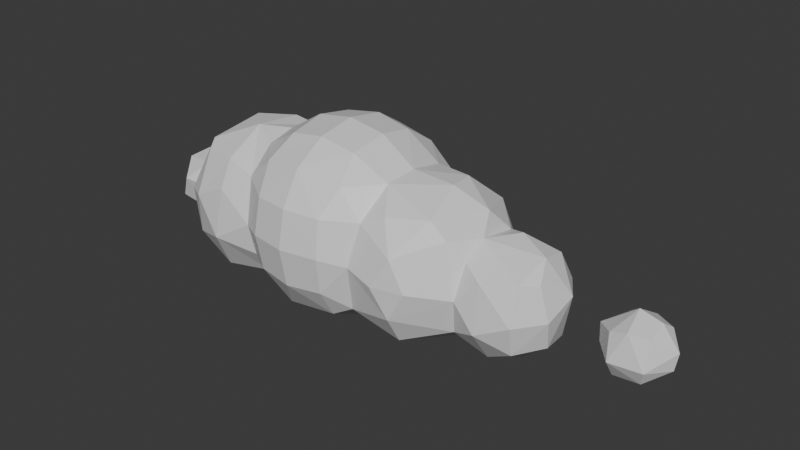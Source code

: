 # Source: cloud.blend  (saved by Blender 4.1.24; exported with 4.5.12 LTS)
import bpy
from mathutils import Matrix  # noqa: F401  (used for matrix-valued properties, if any)

bpy.ops.wm.read_factory_settings(use_empty=True)
scene = bpy.context.scene
scene.name = 'Scene'

# ---- collections
col_collection = bpy.data.collections.new('Collection'); scene.collection.children.link(col_collection)

# ---- materials (node trees are filled in below, after node groups)
mat_material_003 = bpy.data.materials.new('Material.003')
mat_material_003.alpha_threshold = 0.0
mat_material_003.use_transparent_shadow = False
mat_material_003.roughness = 0.5
mat_material_003.line_color = (0.0, 0.0, 0.0, 1.0)
mat_material = bpy.data.materials.new('Material')
mat_material.alpha_threshold = 0.0
mat_material.use_transparent_shadow = False
mat_material.roughness = 0.5
mat_material.line_color = (0.0, 0.0, 0.0, 1.0)
mat_material_001 = bpy.data.materials.new('Material.001')
mat_material_001.alpha_threshold = 0.0
mat_material_001.use_transparent_shadow = False
mat_material_001.roughness = 0.5
mat_material_001.line_color = (0.0, 0.0, 0.0, 1.0)
mat_material_002 = bpy.data.materials.new('Material.002')
mat_material_002.alpha_threshold = 0.0
mat_material_002.use_transparent_shadow = False
mat_material_002.roughness = 0.5
mat_material_002.line_color = (0.0, 0.0, 0.0, 1.0)
mat_material_004 = bpy.data.materials.new('Material.004')
mat_material_004.alpha_threshold = 0.0
mat_material_004.use_transparent_shadow = False
mat_material_004.roughness = 0.5
mat_material_004.line_color = (0.0, 0.0, 0.0, 1.0)
mat_material_005 = bpy.data.materials.new('Material.005')
mat_material_005.alpha_threshold = 0.0
mat_material_005.use_transparent_shadow = False
mat_material_005.roughness = 0.5
mat_material_005.line_color = (0.0, 0.0, 0.0, 1.0)

# ---- material node trees
mat_material_003.use_nodes = True; mat_material_003.node_tree.nodes.clear()
_N = mat_material_003.node_tree.nodes; _L = mat_material_003.node_tree.links
n0 = _N.new('ShaderNodeOutputMaterial'); n0.name = 'Material Output'; n0.location = (300, 300)
n1 = _N.new('ShaderNodeBsdfPrincipled'); n1.name = 'Principled BSDF'; n1.location = (10, 300)
n1.inputs[3].default_value = 1.45
_L.new(n1.outputs[0], n0.inputs[0])
n0.is_active_output = True
mat_material.use_nodes = True; mat_material.node_tree.nodes.clear()
_N = mat_material.node_tree.nodes; _L = mat_material.node_tree.links
n0 = _N.new('ShaderNodeOutputMaterial'); n0.name = 'Material Output'; n0.location = (300, 300)
n1 = _N.new('ShaderNodeBsdfPrincipled'); n1.name = 'Principled BSDF'; n1.location = (10, 300)
n1.inputs[3].default_value = 1.45
_L.new(n1.outputs[0], n0.inputs[0])
n0.is_active_output = True
mat_material_001.use_nodes = True; mat_material_001.node_tree.nodes.clear()
_N = mat_material_001.node_tree.nodes; _L = mat_material_001.node_tree.links
n0 = _N.new('ShaderNodeOutputMaterial'); n0.name = 'Material Output'; n0.location = (300, 300)
n1 = _N.new('ShaderNodeBsdfPrincipled'); n1.name = 'Principled BSDF'; n1.location = (10, 300)
n1.inputs[3].default_value = 1.45
_L.new(n1.outputs[0], n0.inputs[0])
n0.is_active_output = True
mat_material_002.use_nodes = True; mat_material_002.node_tree.nodes.clear()
_N = mat_material_002.node_tree.nodes; _L = mat_material_002.node_tree.links
n0 = _N.new('ShaderNodeOutputMaterial'); n0.name = 'Material Output'; n0.location = (300, 300)
n1 = _N.new('ShaderNodeBsdfPrincipled'); n1.name = 'Principled BSDF'; n1.location = (10, 300)
n1.inputs[3].default_value = 1.45
_L.new(n1.outputs[0], n0.inputs[0])
n0.is_active_output = True
mat_material_004.use_nodes = True; mat_material_004.node_tree.nodes.clear()
_N = mat_material_004.node_tree.nodes; _L = mat_material_004.node_tree.links
n0 = _N.new('ShaderNodeOutputMaterial'); n0.name = 'Material Output'; n0.location = (300, 300)
n1 = _N.new('ShaderNodeBsdfPrincipled'); n1.name = 'Principled BSDF'; n1.location = (10, 300)
n1.inputs[3].default_value = 1.45
_L.new(n1.outputs[0], n0.inputs[0])
n0.is_active_output = True
mat_material_005.use_nodes = True; mat_material_005.node_tree.nodes.clear()
_N = mat_material_005.node_tree.nodes; _L = mat_material_005.node_tree.links
n0 = _N.new('ShaderNodeOutputMaterial'); n0.name = 'Material Output'; n0.location = (300, 300)
n1 = _N.new('ShaderNodeBsdfPrincipled'); n1.name = 'Principled BSDF'; n1.location = (10, 300)
n1.inputs[3].default_value = 1.45
_L.new(n1.outputs[0], n0.inputs[0])
n0.is_active_output = True

# ---- world
world_world = bpy.data.worlds.new('World'); scene.world = world_world
world_world.use_nodes = True; world_world.node_tree.nodes.clear()
_N = world_world.node_tree.nodes; _L = world_world.node_tree.links
n0 = _N.new('ShaderNodeOutputWorld'); n0.name = 'World Output'; n0.location = (300, 300)
n1 = _N.new('ShaderNodeBackground'); n1.name = 'Background'; n1.location = (10, 300)
n1.inputs[0].default_value = (0.05088, 0.05088, 0.05088, 1.0)
_L.new(n1.outputs[0], n0.inputs[0])
n0.is_active_output = True
world_world.color = (0.05088, 0.05088, 0.05088)
world_world.use_sun_shadow = False
world_world.sun_shadow_jitter_overblur = 0.0

# ---- meshes
me_cube_003 = bpy.data.meshes.new('Cube.003')
me_cube_003.from_pydata([(-5.988, -0.4239, -0.2167), (-5.812, -0.5064, 0.1391), (-6.015, 0.1712, -0.391), (-5.71, -0.1388, -0.523), (-5.174, -0.886, 0.3178), (-4.92, -1.001, -0.2883), (-4.472, -0.8844, -0.7344), (-4.706, 0.2401, -0.8311), (-5.397, 0.3215, -0.3916), (-5.382, -0.416, -0.3091), (-5.173, 0.18, -0.7217), (-5.059, -0.6359, -0.6087), (-4.352, -1.221, -0.1286), (-4.256, 0.2267, -0.8937), (-4.571, -0.4485, -0.815), (-3.687, -1.052, -0.2448), (-3.742, -1.135, 0.2354), (-3.685, -0.807, -0.6184), (-3.011, -1.048, -0.7763), (-3.298, -1.29, -0.2441), (-3.623, -0.4749, -0.8204), (-3.634, 0.007489, -0.9055), (-3.328, -0.004199, -0.9102), (-2.895, -0.6133, -0.9029), (-2.749, -1.38, -0.2716), (-2.361, -0.006479, -0.9757), (-2.21, -0.563, -0.9082), (-2.203, -1.292, -0.2413), (-2.235, -1.012, -0.701), (-1.883, -0.9954, -0.4942), (-1.804, -1.171, 0.2478), (-1.936, -0.3781, -0.9095), (-1.386, -0.04135, -0.9549), (-1.114, -1.169, -0.2897), (-1.133, -0.9056, -0.7313), (-0.8682, -1.15, 0.1703), (-1.085, -0.5056, -0.8838), (-0.4107, -0.6509, -0.4329), (-0.3309, -0.7857, 0.1169), (-0.005036, -0.8131, -0.2437), (-0.4908, -0.1227, -0.7413), (0.001952, -0.4565, -0.7425), (-6.166, 0.1208, 0.134), (-6.031, -0.1903, 0.356), (-5.824, 0.1279, 0.4982), (-5.434, -0.503, 0.1335), (-5.484, -0.292, 0.4378), (-4.983, -0.5628, 1.075), (-4.786, 0.1599, 1.292), (-4.79, -1.126, 0.3955), (-4.26, -1.131, 0.6454), (-4.839, -0.7995, 0.9698), (-4.296, -0.8907, 1.038), (-4.304, -0.2725, 1.37), (-3.926, 0.01014, 1.323), (-3.304, -1.286, 0.8729), (-3.334, -1.38, 0.311), (-3.817, -0.9453, 0.9047), (-3.384, -0.9861, 1.298), (-3.305, -0.5673, 1.592), (-3.884, -0.4732, 1.244), (-3.336, -0.004334, 1.689), (-2.745, -1.38, 0.8954), (-2.76, -1.48, 0.3188), (-2.172, -1.381, 0.3194), (-2.751, -1.078, 1.38), (-2.756, -0.5911, 1.687), (-2.751, -0.005695, 1.79), (-2.172, 0.003418, 1.69), (-2.203, -1.287, 0.8765), (-2.08, -0.9796, 1.267), (-2.195, -0.5711, 1.592), (-1.718, -0.9951, 0.8662), (-1.649, -0.5058, 1.284), (-1.606, -0.03171, 1.346), (-1.369, -1.24, 0.1541), (-1.107, -1.154, 0.6104), (-1.367, -0.9136, 1.034), (-0.8031, -0.6847, 1.082), (-0.9304, -0.03118, 1.311), (-0.5398, -0.6934, 0.8729), (-0.3175, -0.5652, 0.6038), (-0.3024, -0.2127, 0.813), (-5.863, 0.4125, -0.2923), (-5.883, 0.4809, 0.1367), (-5.436, 0.4954, 0.1738), (-5.193, 0.8572, 0.3866), (-5.09, 0.793, -0.3986), (-4.47, 0.8466, -0.751), (-4.8, 1.123, -0.01369), (-4.278, 1.207, -0.1405), (-3.714, 0.9486, -0.4502), (-3.766, 1.122, 0.2109), (-3.637, 0.4859, -0.805), (-3.296, 0.558, -0.8812), (-2.922, 1.041, -0.7934), (-3.334, 1.373, 0.3128), (-2.918, 1.368, -0.311), (-2.749, 0.5843, -0.9076), (-2.745, 1.474, 0.3052), (-1.922, 0.3626, -0.9037), (-2.231, 1.001, -0.7037), (-1.879, 0.8176, -0.6399), (-2.145, 1.371, 0.1296), (-1.829, 1.054, -0.2528), (-1.756, 1.129, 0.2548), (-1.304, 0.692, -0.8767), (-0.8796, 0.2678, -0.9003), (-0.8595, 0.7859, -0.6487), (-1.356, 1.105, -0.3164), (-1.383, 1.185, 0.3422), (-0.8687, 1.104, 0.04967), (-0.4699, 0.4403, -0.6207), (0.1166, 0.4912, -0.7278), (-0.4146, 0.7008, -0.3038), (-5.478, 0.2627, 0.4559), (-5.177, 0.1878, 1.036), (-4.562, 0.8947, 1.01), (-4.293, 0.4783, 1.289), (-3.894, 0.5038, 1.225), (-4.504, 1.106, 0.6845), (-3.306, 0.5537, 1.593), (-3.837, 0.9401, 0.8851), (-3.299, 1.276, 0.883), (-3.361, 0.9714, 1.317), (-2.75, 0.5909, 1.684), (-2.755, 1.374, 0.8919), (-2.197, 1.28, 0.8719), (-2.762, 1.069, 1.381), (-2.123, 0.997, 1.289), (-2.189, 0.5504, 1.595), (-1.648, 0.5602, 1.217), (-1.655, 0.928, 0.9471), (-1.026, 0.4209, 1.263), (-0.7753, 0.8827, 0.8359), (-0.3298, 0.4507, 0.6795), (-0.374, 0.7793, 0.1847), (0.002135, 0.7425, 0.4564), (-0.005045, 0.2553, 0.8089), (-0.4743, 0.1387, 1.031), (0.4874, -0.7181, -0.001574), (0.4512, -0.5915, -0.4689), (0.3196, -0.1006, -0.7846), (0.7292, -0.1714, -0.4459), (0.6321, 0.3357, -0.5386), (0.7922, -0.2966, 0.001425), (0.008917, -0.7246, 0.4766), (0.4635, -0.5429, 0.5363), (0.4978, 0.02011, 0.7109), (0.6513, -0.3072, 0.4871), (0.5057, 0.7028, 0.1298), (0.1105, 0.7932, -0.303), (0.8261, 0.1949, 0.1915), (0.4527, 0.4657, 0.5936), (2.197, 0.259, 0.2546), (1.596, 9.349e-09, -0.3606), (1.709, -0.2613, -0.3695), (1.709, 0.2613, -0.3695), (1.65, -0.322, 0.2561), (2.17, -0.3684, -0.1079), (1.588, 0.3518, -0.079), (1.899, -0.3519, 0.3466), (2.149, 0.05261, 0.3957), (2.167, -0.2574, 0.3018), (2.098, -0.2587, -0.3409), (1.35, 1.833e-09, 0.1263), (1.631, 0.2903, 0.2702), (1.903, 0.4042, 0.2646), (2.381, -7.093e-05, -0.1632), (2.098, 0.2587, -0.3409), (1.813, 0.08405, 0.4562), (1.705, -0.4401, -0.09736), (1.435, -0.1443, -0.04436), (1.991, 6.016e-08, -0.454), (2.427, -8.457e-09, 0.1064), (2.076, 0.4401, -0.09736)], [], [(42, 2, 0), (49, 4, 5), (0, 3, 9), (8, 10, 9), (9, 11, 5), (10, 14, 11), (5, 6, 12), (14, 20, 6), (12, 15, 16), (56, 16, 15), (15, 17, 18), (20, 14, 13), (13, 21, 20), (18, 24, 19), (56, 19, 24), (26, 23, 25), (28, 29, 27), (26, 29, 28), (31, 29, 26), (33, 34, 37), (40, 36, 107), (39, 37, 41), (41, 37, 40), (42, 0, 43), (4, 49, 51), (1, 45, 46), (45, 1, 9), (46, 45, 4), (116, 46, 47), (47, 4, 51), (52, 49, 50), (47, 51, 53), (53, 51, 52), (57, 53, 52), (50, 16, 57), (55, 57, 16), (60, 57, 58), (61, 54, 60), (61, 60, 59), (63, 24, 27), (62, 63, 64), (66, 58, 65), (65, 55, 62), (61, 59, 67), (62, 64, 69), (69, 64, 72), (30, 27, 29), (65, 70, 71), (70, 69, 72), (73, 71, 70), (74, 68, 71), (72, 76, 77), (74, 73, 79), (79, 73, 78), (80, 78, 76), (80, 35, 38), (82, 81, 146), (79, 78, 139), (82, 80, 81), (83, 42, 84), (87, 8, 86), (88, 13, 7), (90, 88, 89), (90, 91, 88), (22, 21, 93), (93, 94, 22), (92, 91, 90), (94, 91, 95), (97, 95, 91), (98, 22, 94), (98, 100, 25), (101, 95, 97), (102, 106, 100), (102, 100, 101), (104, 102, 101), (103, 104, 101), (100, 106, 32), (106, 107, 32), (108, 107, 106), (105, 109, 104), (111, 108, 109), (40, 107, 112), (112, 107, 108), (108, 114, 112), (113, 40, 112), (136, 151, 114), (114, 108, 111), (42, 43, 44), (44, 115, 84), (84, 115, 85), (86, 115, 116), (86, 8, 85), (86, 85, 115), (116, 48, 117), (117, 120, 86), (48, 118, 117), (48, 53, 118), (53, 54, 119), (122, 117, 118), (92, 90, 120), (122, 118, 119), (124, 122, 119), (54, 61, 121), (122, 92, 120), (96, 91, 92), (122, 96, 92), (122, 123, 96), (124, 123, 122), (124, 119, 121), (121, 61, 125), (125, 67, 130), (96, 99, 97), (96, 126, 99), (99, 103, 97), (127, 99, 126), (128, 124, 125), (129, 126, 128), (129, 127, 126), (129, 130, 131), (130, 67, 68), (127, 103, 99), (132, 103, 127), (103, 105, 104), (133, 74, 79), (133, 132, 131), (110, 111, 109), (135, 138, 137), (135, 137, 136), (139, 133, 79), (134, 133, 139), (139, 82, 135), (136, 111, 134), (140, 39, 141), (146, 39, 140), (146, 140, 147), (148, 82, 147), (148, 147, 149), (145, 147, 140), (152, 149, 145), (138, 82, 148), (144, 142, 113), (150, 144, 151), (152, 143, 144), (138, 148, 153), (153, 152, 150), (150, 151, 137), (2, 3, 0), (6, 5, 11), (7, 14, 10), (9, 1, 0), (8, 9, 3), (5, 4, 9), (9, 10, 11), (14, 6, 11), (17, 12, 6), (13, 14, 7), (15, 12, 17), (19, 56, 15), (15, 18, 19), (6, 20, 17), (22, 20, 21), (23, 18, 20), (22, 23, 20), (20, 18, 17), (29, 31, 36, 34), (28, 24, 18), (22, 25, 23), (23, 28, 18), (24, 28, 27), (23, 26, 28), (25, 31, 26), (33, 37, 38, 35), (32, 36, 31), (29, 34, 33), (107, 36, 32), (33, 75, 30, 29), (36, 37, 34), (40, 37, 36), (39, 38, 37), (0, 1, 43), (43, 1, 46), (44, 43, 46), (45, 9, 4), (47, 46, 4), (116, 47, 48), (49, 5, 12), (50, 49, 12), (50, 12, 16), (51, 49, 52), (48, 47, 53), (55, 16, 56), (52, 50, 57), (58, 57, 55), (53, 57, 60), (54, 53, 60), (59, 60, 58), (63, 56, 24), (55, 56, 63), (62, 55, 63), (65, 58, 55), (65, 62, 69), (66, 59, 58), (71, 66, 65), (66, 67, 59), (68, 67, 66), (64, 63, 27), (64, 27, 30), (30, 72, 64), (30, 75, 76, 72), (65, 69, 70), (71, 73, 74), (72, 73, 70), (68, 66, 71), (8, 83, 84, 85), (76, 75, 35), (35, 75, 33), (78, 77, 76), (77, 73, 72), (78, 73, 77), (80, 76, 35), (81, 80, 38), (146, 38, 39), (146, 81, 38), (80, 139, 78), (139, 80, 82), (42, 83, 2), (8, 3, 2), (83, 8, 2), (7, 10, 87, 88), (87, 10, 8), (102, 104, 109, 106), (86, 89, 87), (89, 88, 87), (88, 93, 13), (93, 21, 13), (88, 91, 93), (91, 94, 93), (96, 97, 91), (22, 98, 25), (94, 95, 98), (95, 101, 98), (101, 100, 98), (100, 31, 25), (100, 32, 31), (97, 103, 101), (112, 114, 151, 113), (110, 109, 105), (106, 109, 108), (40, 113, 41), (141, 143, 145, 140), (111, 136, 114), (42, 44, 84), (115, 44, 46), (115, 46, 116), (117, 86, 116), (86, 120, 89), (118, 53, 119), (120, 90, 89), (54, 121, 119), (120, 117, 122), (125, 61, 67), (121, 125, 124), (123, 126, 96), (128, 123, 124), (123, 128, 126), (129, 125, 130), (74, 130, 68), (131, 130, 74), (132, 105, 103), (128, 125, 129), (129, 132, 127), (129, 131, 132), (133, 131, 74), (133, 134, 132), (105, 132, 110), (132, 134, 110), (134, 111, 110), (135, 136, 134), (134, 139, 135), (138, 135, 82), (137, 151, 136), (39, 41, 141), (142, 141, 41), (142, 143, 141), (142, 144, 143), (82, 146, 147), (152, 148, 149), (149, 147, 145), (113, 142, 41), (151, 144, 113), (144, 150, 152), (143, 152, 145), (153, 137, 138), (137, 153, 150), (153, 148, 152), (167, 170, 162), (166, 170, 167), (161, 171, 159), (158, 172, 171), (157, 173, 155), (169, 173, 157), (173, 156, 155), (173, 164, 156), (154, 168, 175), (154, 162, 174), (162, 163, 174), (168, 159, 164), (167, 175, 160), (175, 169, 157), (158, 161, 170, 165), (154, 167, 162), (166, 165, 170), (171, 156, 164, 159), (171, 161, 158), (163, 161, 159), (172, 165, 155), (172, 158, 165), (155, 165, 160), (165, 166, 160), (156, 171, 172), (163, 162, 170, 161), (155, 160, 157), (156, 172, 155), (169, 168, 173), (173, 168, 164), (168, 154, 174), (168, 174, 159), (174, 163, 159), (169, 175, 168), (166, 167, 160), (175, 167, 154), (157, 160, 175)])
me_cube_003.polygons.foreach_set('material_index', [0, 0, 0, 0, 0, 0, 0, 0, 0, 0, 0, 0, 0, 0, 0, 0, 0, 0, 0, 0, 0, 0, 0, 0, 0, 0, 0, 0, 0, 0, 0, 0, 0, 0, 0, 0, 0, 0, 0, 0, 0, 0, 0, 0, 0, 0, 0, 0, 0, 0, 0, 0, 0, 0, 0, 0, 0, 0, 0, 0, 0, 0, 0, 0, 0, 0, 0, 0, 0, 0, 0, 0, 0, 0, 0, 0, 0, 0, 0, 0, 0, 0, 0, 0, 0, 0, 0, 0, 0, 0, 0, 0, 0, 0, 0, 0, 0, 0, 0, 0, 0, 0, 0, 0, 0, 0, 0, 0, 0, 0, 0, 0, 0, 0, 0, 0, 0, 0, 0, 0, 0, 0, 0, 0, 0, 0, 0, 0, 0, 0, 0, 0, 0, 0, 0, 0, 0, 0, 0, 0, 0, 0, 0, 0, 0, 0, 0, 0, 0, 0, 0, 0, 0, 0, 0, 0, 0, 0, 0, 0, 0, 0, 0, 0, 0, 0, 0, 0, 0, 0, 0, 0, 0, 0, 0, 0, 0, 0, 0, 0, 0, 0, 0, 0, 0, 0, 0, 0, 0, 0, 0, 0, 0, 0, 0, 0, 0, 0, 0, 0, 0, 0, 0, 0, 0, 0, 0, 0, 0, 0, 0, 0, 0, 0, 0, 0, 0, 0, 0, 0, 0, 0, 0, 0, 0, 0, 0, 0, 0, 0, 0, 0, 0, 0, 0, 0, 0, 0, 0, 0, 0, 0, 0, 0, 0, 0, 0, 0, 0, 0, 0, 0, 0, 0, 0, 0, 0, 0, 0, 0, 0, 0, 0, 0, 0, 0, 0, 0, 0, 0, 0, 0, 0, 0, 0, 0, 0, 0, 0, 0, 0, 0, 0, 0, 0, 0, 0, 0, 0, 0, 0, 0, 0, 0, 0, 5, 5, 5, 5, 5, 5, 5, 5, 5, 5, 5, 5, 5, 5, 5, 5, 5, 5, 5, 5, 5, 5, 5, 5, 5, 5, 5, 5, 5, 5, 5, 5, 5, 5, 5, 5, 5])
_uv = me_cube_003.uv_layers.new(name='UVMap')
_uv.uv.foreach_set('vector', [0.0, 0.0, 0.0, 0.0, 0.0, 0.0, 0.0, 0.0, 0.0, 0.0, 0.0, 0.0, 0.0, 0.0, 0.0, 0.0, 0.0, 0.0, 0.0, 0.0, 0.0, 0.0, 0.0, 0.0, 0.0, 0.0, 0.0, 0.0, 0.0, 0.0, 0.0, 0.0, 0.0, 0.0, 0.0, 0.0, 0.0, 0.0, 0.0, 0.0, 0.0, 0.0, 0.0, 0.0, 0.0, 0.0, 0.0, 0.0, 0.0, 0.0, 0.0, 0.0, 0.0, 0.0, 0.0, 0.0, 0.0, 0.0, 0.0, 0.0, 0.0, 0.0, 0.0, 0.0, 0.0, 0.0, 0.0, 0.0, 0.0, 0.0, 0.0, 0.0, 0.0, 0.0, 0.0, 0.0, 0.0, 0.0, 0.0, 0.0, 0.0, 0.0, 0.0, 0.0, 0.0, 0.0, 0.0, 0.0, 0.0, 0.0, 0.0, 0.0, 0.0, 0.0, 0.0, 0.0, 0.0, 0.0, 0.0, 0.0, 0.0, 0.0, 0.0, 0.0, 0.0, 0.0, 0.0, 0.0, 0.0, 0.0, 0.0, 0.0, 0.0, 0.0, 0.0, 0.0, 0.0, 0.0, 0.0, 0.0, 0.0, 0.0, 0.0, 0.0, 0.0, 0.0, 0.0, 0.0, 0.0, 0.0, 0.0, 0.0, 0.0, 0.0, 0.0, 0.0, 0.0, 0.0, 0.0, 0.0, 0.0, 0.0, 0.0, 0.0, 0.0, 0.0, 0.0, 0.0, 0.0, 0.0, 0.0, 0.0, 0.0, 0.0, 0.0, 0.0, 0.0, 0.0, 0.0, 0.0, 0.0, 0.0, 0.0, 0.0, 0.0, 0.0, 0.0, 0.0, 0.0, 0.0, 0.0, 0.0, 0.0, 0.0, 0.0, 0.0, 0.0, 0.0, 0.0, 0.0, 0.0, 0.0, 0.0, 0.0, 0.0, 0.0, 0.0, 0.0, 0.0, 0.0, 0.0, 0.0, 0.0, 0.0, 0.0, 0.0, 0.0, 0.0, 0.0, 0.0, 0.0, 0.0, 0.0, 0.0, 0.0, 0.0, 0.0, 0.0, 0.0, 0.0, 0.0, 0.0, 0.0, 0.0, 0.0, 0.0, 0.0, 0.0, 0.0, 0.0, 0.0, 0.0, 0.0, 0.0, 0.0, 0.0, 0.0, 0.0, 0.0, 0.0, 0.0, 0.0, 0.0, 0.0, 0.0, 0.0, 0.0, 0.0, 0.0, 0.0, 0.0, 0.0, 0.0, 0.0, 0.0, 0.0, 0.0, 0.0, 0.0, 0.0, 0.0, 0.0, 0.0, 0.0, 0.0, 0.0, 0.0, 0.0, 0.0, 0.0, 0.0, 0.0, 0.0, 0.0, 0.0, 0.0, 0.0, 0.0, 0.0, 0.0, 0.0, 0.0, 0.0, 0.0, 0.0, 0.0, 0.0, 0.0, 0.0, 0.0, 0.0, 0.0, 0.0, 0.0, 0.0, 0.0, 0.0, 0.0, 0.0, 0.0, 0.0, 0.0, 0.0, 0.0, 0.0, 0.0, 0.0, 0.0, 0.0, 0.0, 0.0, 0.0, 0.0, 0.0, 0.0, 0.0, 0.0, 0.0, 0.0, 0.0, 0.0, 0.0, 0.0, 0.0, 0.0, 0.0, 0.0, 0.0, 0.0, 0.0, 0.0, 0.0, 0.0, 0.0, 0.0, 0.0, 0.0, 0.0, 0.0, 0.0, 0.0, 0.0, 0.0, 0.0, 0.0, 0.0, 0.0, 0.0, 0.0, 0.0, 0.0, 0.0, 0.0, 0.0, 0.0, 0.0, 0.0, 0.0, 0.0, 0.0, 0.0, 0.0, 0.0, 0.0, 0.0, 0.0, 0.0, 0.0, 0.0, 0.0, 0.0, 0.0, 0.0, 0.0, 0.0, 0.0, 0.0, 0.0, 0.0, 0.0, 0.0, 0.0, 0.0, 0.0, 0.0, 0.0, 0.0, 0.0, 0.0, 0.0, 0.0, 0.0, 0.0, 0.0, 0.0, 0.0, 0.0, 0.0, 0.0, 0.0, 0.0, 0.0, 0.0, 0.0, 0.0, 0.0, 0.0, 0.0, 0.0, 0.0, 0.0, 0.0, 0.0, 0.0, 0.0, 0.0, 0.0, 0.0, 0.0, 0.0, 0.0, 0.0, 0.0, 0.0, 0.0, 0.0, 0.0, 0.0, 0.0, 0.0, 0.0, 0.0, 0.0, 0.0, 0.0, 0.0, 0.0, 0.0, 0.0, 0.0, 0.0, 0.0, 0.0, 0.0, 0.0, 0.0, 0.0, 0.0, 0.0, 0.0, 0.0, 0.0, 0.0, 0.0, 0.0, 0.0, 0.0, 0.0, 0.0, 0.0, 0.0, 0.0, 0.0, 0.0, 0.0, 0.0, 0.0, 0.0, 0.0, 0.0, 0.0, 0.0, 0.0, 0.0, 0.0, 0.0, 0.0, 0.0, 0.0, 0.0, 0.0, 0.0, 0.0, 0.0, 0.0, 0.0, 0.0, 0.0, 0.0, 0.0, 0.0, 0.0, 0.0, 0.0, 0.0, 0.0, 0.0, 0.0, 0.0, 0.0, 0.0, 0.0, 0.0, 0.0, 0.0, 0.0, 0.0, 0.0, 0.0, 0.0, 0.0, 0.0, 0.0, 0.0, 0.0, 0.0, 0.0, 0.0, 0.0, 0.0, 0.0, 0.0, 0.0, 0.0, 0.0, 0.0, 0.0, 0.0, 0.0, 0.0, 0.0, 0.0, 0.0, 0.0, 0.0, 0.0, 0.0, 0.0, 0.0, 0.0, 0.0, 0.0, 0.0, 0.0, 0.0, 0.0, 0.0, 0.0, 0.0, 0.0, 0.0, 0.0, 0.0, 0.0, 0.0, 0.0, 0.0, 0.0, 0.0, 0.0, 0.0, 0.0, 0.0, 0.0, 0.0, 0.0, 0.0, 0.0, 0.0, 0.0, 0.0, 0.0, 0.0, 0.0, 0.0, 0.0, 0.0, 0.0, 0.0, 0.0, 0.0, 0.0, 0.0, 0.0, 0.0, 0.0, 0.0, 0.0, 0.0, 0.0, 0.0, 0.0, 0.0, 0.0, 0.0, 0.0, 0.0, 0.0, 0.0, 0.0, 0.0, 0.0, 0.0, 0.0, 0.0, 0.0, 0.0, 0.0, 0.0, 0.0, 0.0, 0.0, 0.0, 0.0, 0.0, 0.0, 0.0, 0.0, 0.0, 0.0, 0.0, 0.0, 0.0, 0.0, 0.0, 0.0, 0.0, 0.0, 0.0, 0.0, 0.0, 0.0, 0.0, 0.0, 0.0, 0.0, 0.0, 0.0, 0.0, 0.0, 0.0, 0.0, 0.0, 0.0, 0.0, 0.0, 0.0, 0.0, 0.0, 0.0, 0.0, 0.0, 0.0, 0.0, 0.0, 0.0, 0.0, 0.0, 0.0, 0.0, 0.0, 0.0, 0.0, 0.0, 0.0, 0.0, 0.0, 0.0, 0.0, 0.0, 0.0, 0.0, 0.0, 0.0, 0.0, 0.0, 0.0, 0.0, 0.0, 0.0, 0.0, 0.0, 0.0, 0.0, 0.0, 0.0, 0.0, 0.0, 0.0, 0.0, 0.0, 0.0, 0.0, 0.0, 0.0, 0.0, 0.0, 0.0, 0.0, 0.0, 0.0, 0.0, 0.0, 0.0, 0.0, 0.0, 0.0, 0.0, 0.0, 0.0, 0.0, 0.0, 0.0, 0.0, 0.0, 0.0, 0.0, 0.0, 0.0, 0.0, 0.0, 0.0, 0.0, 0.0, 0.0, 0.0, 0.0, 0.0, 0.0, 0.0, 0.0, 0.0, 0.0, 0.0, 0.0, 0.0, 0.0, 0.0, 0.0, 0.0, 0.0, 0.0, 0.0, 0.0, 0.0, 0.0, 0.0, 0.0, 0.0, 0.0, 0.0, 0.0, 0.0, 0.0, 0.0, 0.0, 0.0, 0.0, 0.0, 0.0, 0.0, 0.0, 0.0, 0.0, 0.0, 0.0, 0.0, 0.0, 0.0, 0.0, 0.0, 0.0, 0.0, 0.0, 0.0, 0.0, 0.0, 0.0, 0.0, 0.0, 0.0, 0.0, 0.0, 0.0, 0.0, 0.0, 0.0, 0.0, 0.0, 0.0, 0.0, 0.0, 0.0, 0.0, 0.0, 0.0, 0.0, 0.0, 0.0, 0.0, 0.0, 0.0, 0.0, 0.0, 0.0, 0.0, 0.0, 0.0, 0.0, 0.0, 0.0, 0.0, 0.0, 0.0, 0.0, 0.0, 0.0, 0.0, 0.0, 0.0, 0.0, 0.0, 0.0, 0.0, 0.0, 0.0, 0.0, 0.0, 0.0, 0.0, 0.0, 0.0, 0.0, 0.0, 0.0, 0.0, 0.0, 0.0, 0.0, 0.0, 0.0, 0.0, 0.0, 0.0, 0.0, 0.0, 0.0, 0.0, 0.0, 0.0, 0.0, 0.0, 0.0, 0.0, 0.0, 0.0, 0.0, 0.0, 0.0, 0.0, 0.0, 0.0, 0.0, 0.0, 0.0, 0.0, 0.0, 0.0, 0.0, 0.0, 0.0, 0.0, 0.0, 0.0, 0.0, 0.0, 0.0, 0.0, 0.0, 0.0, 0.0, 0.0, 0.0, 0.0, 0.0, 0.0, 0.0, 0.0, 0.0, 0.0, 0.0, 0.0, 0.0, 0.0, 0.0, 0.0, 0.0, 0.0, 0.0, 0.0, 0.0, 0.0, 0.0, 0.0, 0.0, 0.0, 0.0, 0.0, 0.0, 0.0, 0.0, 0.0, 0.0, 0.0, 0.0, 0.0, 0.0, 0.0, 0.0, 0.0, 0.0, 0.0, 0.0, 0.0, 0.0, 0.0, 0.0, 0.0, 0.0, 0.0, 0.0, 0.0, 0.0, 0.0, 0.0, 0.0, 0.0, 0.0, 0.0, 0.0, 0.0, 0.0, 0.0, 0.0, 0.0, 0.0, 0.0, 0.0, 0.0, 0.0, 0.0, 0.0, 0.0, 0.0, 0.0, 0.0, 0.0, 0.0, 0.0, 0.0, 0.0, 0.0, 0.0, 0.0, 0.0, 0.0, 0.0, 0.0, 0.0, 0.0, 0.0, 0.0, 0.0, 0.0, 0.0, 0.0, 0.0, 0.0, 0.0, 0.0, 0.0, 0.0, 0.0, 0.0, 0.0, 0.0, 0.0, 0.0, 0.0, 0.0, 0.0, 0.0, 0.0, 0.0, 0.0, 0.0, 0.0, 0.0, 0.0, 0.0, 0.0, 0.0, 0.0, 0.0, 0.0, 0.0, 0.0, 0.0, 0.0, 0.0, 0.0, 0.0, 0.0, 0.0, 0.0, 0.0, 0.0, 0.0, 0.0, 0.0, 0.0, 0.0, 0.0, 0.0, 0.0, 0.0, 0.0, 0.0, 0.0, 0.0, 0.0, 0.0, 0.0, 0.0, 0.0, 0.0, 0.0, 0.0, 0.0, 0.0, 0.0, 0.0, 0.0, 0.0, 0.0, 0.0, 0.0, 0.0, 0.0, 0.0, 0.0, 0.0, 0.0, 0.0, 0.0, 0.0, 0.0, 0.0, 0.0, 0.0, 0.0, 0.0, 0.0, 0.0, 0.0, 0.0, 0.0, 0.0, 0.0, 0.0, 0.0, 0.0, 0.0, 0.0, 0.0, 0.0, 0.0, 0.0, 0.0, 0.0, 0.0, 0.0, 0.0, 0.0, 0.0, 0.0, 0.0, 0.0, 0.0, 0.0, 0.0, 0.0, 0.0, 0.0, 0.0, 0.0, 0.0, 0.0, 0.0, 0.0, 0.0, 0.0, 0.0, 0.0, 0.0, 0.0, 0.0, 0.0, 0.0, 0.0, 0.0, 0.0, 0.0, 0.0, 0.0, 0.0, 0.0, 0.0, 0.0, 0.0, 0.0, 0.0, 0.0, 0.0, 0.0, 0.0, 0.0, 0.0, 0.0, 0.0, 0.0, 0.0, 0.0, 0.0, 0.0, 0.0, 0.0, 0.0, 0.0, 0.0, 0.0, 0.0, 0.0, 0.0, 0.0, 0.0, 0.0, 0.0, 0.0, 0.0, 0.0, 0.0, 0.0, 0.0, 0.0, 0.0, 0.0, 0.0, 0.0, 0.0, 0.0, 0.0, 0.0, 0.0, 0.0, 0.0, 0.0, 0.0, 0.0, 0.0, 0.0, 0.0, 0.0, 0.0, 0.0, 0.0, 0.0, 0.0, 0.0, 0.0, 0.0, 0.0, 0.0, 0.0, 0.0, 0.0, 0.0, 0.0, 0.0, 0.0, 0.0, 0.0, 0.0, 0.0, 0.0, 0.0, 0.0, 0.0, 0.0, 0.0, 0.0, 0.0, 0.0, 0.0, 0.0, 0.0, 0.0, 0.0, 0.0, 0.0, 0.0, 0.0, 0.0, 0.0, 0.0, 0.0, 0.0, 0.0, 0.0, 0.0, 0.0, 0.0, 0.0, 0.0, 0.0, 0.0, 0.0, 0.0, 0.0, 0.0, 0.0, 0.0, 0.0, 0.0, 0.0, 0.0, 0.0, 0.0, 0.0, 0.0, 0.0, 0.0, 0.0, 0.0, 0.0, 0.0, 0.0, 0.0, 0.0, 0.0, 0.0, 0.0, 0.0, 0.0, 0.0, 0.0, 0.0, 0.0, 0.0, 0.0, 0.0, 0.0, 0.0, 0.0, 0.0, 0.0, 0.0, 0.0, 0.0, 0.0, 0.0, 0.0, 0.0, 0.0, 0.0, 0.0, 0.0, 0.0, 0.0, 0.0, 0.0, 0.0, 0.0, 0.0, 0.0, 0.0, 0.0, 0.0, 0.0, 0.0, 0.0, 0.0, 0.0, 0.0, 0.0, 0.0, 0.0, 0.0, 0.0, 0.0, 0.0, 0.0, 0.0, 0.0, 0.0, 0.0, 0.0, 0.0, 0.0, 0.0, 0.0, 0.0, 0.0, 0.0, 0.0, 0.0, 0.0, 0.0, 0.0, 0.0, 0.0, 0.0, 0.0, 0.0, 0.0, 0.0, 0.0, 0.0, 0.0, 0.0, 0.0, 0.0, 0.0, 0.0, 0.0, 0.0, 0.0, 0.0, 0.0, 0.0, 0.0, 0.0, 0.0, 0.0, 0.0, 0.0, 0.0, 0.0, 0.0, 0.0, 0.0, 0.0, 0.0, 0.0, 0.0, 0.0, 0.0, 0.0, 0.0, 0.0, 0.0, 0.0, 0.0, 0.0, 0.0, 0.0, 0.0, 0.0, 0.0, 0.0, 0.0, 0.0, 0.0, 0.0, 0.0, 0.0, 0.0, 0.0, 0.0, 0.0, 0.0, 0.0, 0.0, 0.0, 0.0, 0.0, 0.0, 0.0, 0.0, 0.0, 0.0, 0.0, 0.0, 0.0, 0.0, 0.0, 0.0, 0.0, 0.0, 0.0, 0.0, 0.0, 0.0, 0.0, 0.0, 0.0, 0.0, 0.0, 0.0, 0.0, 0.0, 0.0, 0.0, 0.0, 0.0, 0.0, 0.0, 0.0, 0.0, 0.0, 0.0, 0.0, 0.0, 0.0, 0.0, 0.0, 0.0, 0.0, 0.0, 0.0, 0.0, 0.0, 0.0, 0.0, 0.0, 0.0, 0.0, 0.0, 0.0, 0.0, 0.0, 0.0, 0.0, 0.0, 0.0, 0.0, 0.0, 0.0, 0.0, 0.0, 0.0, 0.0, 0.0, 0.0, 0.0, 0.0, 0.0, 0.0, 0.0, 0.0, 0.0, 0.0, 0.0, 0.0, 0.0, 0.0, 0.0, 0.0, 0.0, 0.0, 0.0, 0.0, 0.0, 0.0, 0.0, 0.0, 0.0, 0.0, 0.0, 0.0, 0.0, 0.0, 0.0, 0.0, 0.0, 0.0, 0.0, 0.0, 0.0, 0.0, 0.0, 0.0, 0.0, 0.0, 0.0, 0.0, 0.0, 0.0, 0.0, 0.0, 0.0, 0.0, 0.0, 0.0, 0.0, 0.0, 0.0, 0.0, 0.0, 0.0, 0.0, 0.0, 0.0, 0.0, 0.0, 0.0, 0.0, 0.0, 0.0, 0.0, 0.0, 0.0, 0.0, 0.0, 0.0, 0.0, 0.0, 0.0, 0.0, 0.0, 0.0, 0.0, 0.0, 0.0, 0.0, 0.0, 0.0, 0.0, 0.0, 0.0, 0.0, 0.0, 0.0, 0.0, 0.0, 0.0, 0.0, 0.0, 0.0, 0.0, 0.0, 0.0, 0.0, 0.0, 0.0, 0.0, 0.0, 0.0, 0.0, 0.0, 0.0, 0.0, 0.0, 0.0, 0.0, 0.0, 0.0, 0.0, 0.0, 0.0, 0.0, 0.0, 0.0, 0.0, 0.0, 0.0, 0.0, 0.0, 0.0, 0.0, 0.0, 0.0, 0.0, 0.0, 0.0, 0.0, 0.0, 0.0, 0.0, 0.0, 0.0, 0.0, 0.0, 0.0, 0.0, 0.0, 0.0, 0.0, 0.0, 0.0, 0.0, 0.0, 0.0, 0.0, 0.0, 0.0, 0.0, 0.0, 0.0, 0.0, 0.0, 0.0, 0.0, 0.0, 0.0, 0.0, 0.0, 0.0, 0.0, 0.0, 0.0, 0.0, 0.0, 0.0, 0.0, 0.0, 0.0, 0.0, 0.0, 0.0, 0.0, 0.0, 0.0, 0.0, 0.0, 0.0, 0.0, 0.0, 0.0, 0.0, 0.0, 0.0, 0.0, 0.0, 0.0, 0.0, 0.0, 0.0, 0.0, 0.0, 0.0, 0.0, 0.0, 0.0, 0.0, 0.0, 0.0, 0.0, 0.0, 0.0, 0.0, 0.0, 0.0, 0.0, 0.0, 0.0, 0.0, 0.0, 0.0, 0.0, 0.0, 0.0, 0.0, 0.0, 0.0, 0.0, 0.0, 0.0, 0.0, 0.0, 0.0, 0.0, 0.0, 0.0, 0.0, 0.0, 0.0, 0.0, 0.0, 0.0, 0.0, 0.0, 0.0, 0.0, 0.0, 0.0, 0.0, 0.0, 0.0, 0.0, 0.0, 0.0, 0.0, 0.0, 0.0, 0.0, 0.0, 0.0, 0.0, 0.0, 0.0, 0.0, 0.0, 0.0, 0.0, 0.0, 0.0, 0.0, 0.0, 0.0, 0.0, 0.0, 0.0, 0.0, 0.0, 0.0, 0.0, 0.0, 0.0, 0.0, 0.0, 0.0, 0.0, 0.0, 0.0, 0.0, 0.0, 0.0, 0.0, 0.0, 0.0, 0.0, 0.0, 0.0, 0.0, 0.0, 0.0, 0.0, 0.0, 0.0, 0.0, 0.0, 0.0, 0.0, 0.0, 0.0, 0.0, 0.0, 0.0, 0.0, 0.0, 0.0, 0.0, 0.0, 0.0, 0.0, 0.0, 0.0, 0.0, 0.0, 0.0, 0.0, 0.0, 0.0, 0.0, 0.0, 0.0, 0.0, 0.0, 0.0, 0.0, 0.0, 0.0, 0.0, 0.0, 0.0, 0.0, 0.0, 0.0, 0.0, 0.0, 0.0, 0.0, 0.0, 0.0, 0.0, 0.0, 0.0, 0.7224, 0.5, 0.7741, 0.6004, 0.6617, 0.6064, 0.8462, 0.5054, 0.7741, 0.6004, 0.7224, 0.5, 0.5951, 0.846, 0.4693, 0.9369, 0.4698, 0.7723, 0.5984, 0.009725, 0.4856, 0.0625, 0.4724, 0.0, 0.1825, 0.5308, 0.2838, 0.625, 0.1519, 0.625, 0.3368, 0.5273, 0.2838, 0.625, 0.1825, 0.5308, 0.2838, 0.625, 0.1825, 0.7192, 0.1519, 0.625, 0.2838, 0.625, 0.3368, 0.7227, 0.1825, 0.7192, 0.5927, 0.5216, 0.4375, 0.6238, 0.4693, 0.4369, 0.5927, 0.5216, 0.6617, 0.6064, 0.5363, 0.625, 0.6617, 0.6064, 0.6158, 0.7186, 0.5363, 0.625, 0.4375, 0.6238, 0.4698, 0.7723, 0.3368, 0.7227, 0.5855, 0.3833, 0.4693, 0.4369, 0.4731, 0.2667, 0.4693, 0.4369, 0.355, 0.509, 0.375, 0.295, 0.8462, 0.7446, 0.7419, 0.7271, 0.7741, 0.6004, 0.875, 0.625, 0.5927, 0.5216, 0.7224, 0.5, 0.6617, 0.6064, 0.8462, 0.5054, 0.875, 0.625, 0.7741, 0.6004, 0.4693, 0.9369, 0.375, 0.9422, 0.375, 0.7824, 0.4698, 0.7723, 0.4693, 0.9369, 0.5951, 0.846, 0.6024, 0.972, 0.6158, 0.7186, 0.5951, 0.846, 0.4698, 0.7723, 0.4856, 0.0625, 0.5359, 0.125, 0.3823, 0.125, 0.4856, 0.0625, 0.5984, 0.009725, 0.5359, 0.125, 0.3823, 0.125, 0.5359, 0.125, 0.4731, 0.2667, 0.5359, 0.125, 0.6086, 0.2625, 0.4731, 0.2667, 0.375, 0.03241, 0.4724, 0.0, 0.4856, 0.0625, 0.6158, 0.7186, 0.6617, 0.6064, 0.7741, 0.6004, 0.7419, 0.7271, 0.3823, 0.125, 0.4731, 0.2667, 0.375, 0.295, 0.375, 0.03241, 0.4856, 0.0625, 0.3823, 0.125, 0.3368, 0.5273, 0.4375, 0.6238, 0.2838, 0.625, 0.2838, 0.625, 0.4375, 0.6238, 0.3368, 0.7227, 0.4375, 0.6238, 0.5927, 0.5216, 0.5363, 0.625, 0.4375, 0.6238, 0.5363, 0.625, 0.4698, 0.7723, 0.5363, 0.625, 0.6158, 0.7186, 0.4698, 0.7723, 0.355, 0.509, 0.4693, 0.4369, 0.4375, 0.6238, 0.6086, 0.2625, 0.5855, 0.3833, 0.4731, 0.2667, 0.4693, 0.4369, 0.5855, 0.3833, 0.5927, 0.5216, 0.375, 0.295, 0.4731, 0.2667, 0.4693, 0.4369])
me_cube_003.materials.append(mat_material_003)
me_cube_003.materials.append(mat_material)
me_cube_003.materials.append(mat_material_001)
me_cube_003.materials.append(mat_material_002)
me_cube_003.materials.append(mat_material_004)
me_cube_003.materials.append(mat_material_005)
me_cube_003.use_mirror_vertex_groups = False
me_cube_003.update()

# ---- objects
ob_cube_003 = bpy.data.objects.new('Cube.003', me_cube_003)

# ---- transforms, parenting, visibility, modifiers, constraints
ob_cube_003.location = (1.895, 0.002445, -0.2145)
ob_cube_003.scale = (0.6889, 0.6889, 0.6889)
ob_cube_003.lock_rotations_4d = False
ob_cube_003.empty_display_type = 'ARROWS'
ob_cube_003.lineart.crease_threshold = 0.0

# ---- collection membership
col_collection.objects.link(ob_cube_003)

# ---- scene / render settings (as saved in the file)
scene.frame_start = 1; scene.frame_end = 250; scene.frame_set(1)
scene.render.engine = 'BLENDER_EEVEE_NEXT'
scene.cycles.sampling_pattern = 'TABULATED_SOBOL'
scene.eevee.ray_tracing_options.trace_max_roughness = 0.0
bpy.context.view_layer.update()

# ---- added for rendering (the .blend has no active camera and no usable light): camera, sun
cam_auto = bpy.data.cameras.new('AutoCamera')
cam_auto.lens = 50.0
cam_auto.sensor_width = 36.0
cam_auto.clip_end = 1000.0
ob_auto_camera = bpy.data.objects.new('AutoCamera', cam_auto)
scene.collection.objects.link(ob_auto_camera)
ob_auto_camera.location = (6.66059, -7.26408, 4.90902)
ob_auto_camera.rotation_euler = (1.09748, -7.21219e-08, 0.694738)
scene.camera = ob_auto_camera
light_auto_sun = bpy.data.lights.new('AutoSun', 'SUN')
light_auto_sun.energy = 3.0
light_auto_sun.angle = 0.0523599
ob_auto_sun = bpy.data.objects.new('AutoSun', light_auto_sun)
scene.collection.objects.link(ob_auto_sun)
ob_auto_sun.rotation_euler = (0.872665, 0.174533, 0.523599)
bpy.context.view_layer.update()
